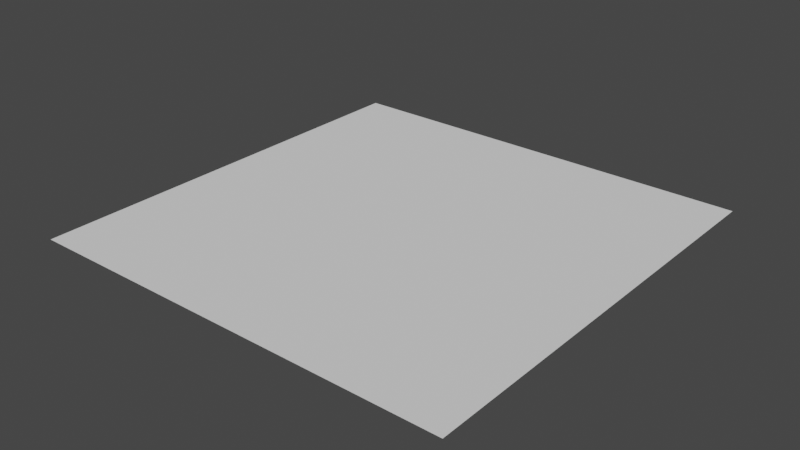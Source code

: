# Source: Cube_2_Offset.blend  (saved by Blender 2.90.8; exported with 4.5.12 LTS)
import bpy
from mathutils import Matrix  # noqa: F401  (used for matrix-valued properties, if any)

bpy.ops.wm.read_factory_settings(use_empty=True)
scene = bpy.context.scene
scene.name = 'Scene'

# ---- collections
col_collection = bpy.data.collections.new('Collection'); scene.collection.children.link(col_collection)

# ---- world
world_world = bpy.data.worlds.new('World'); scene.world = world_world
world_world.use_nodes = True; world_world.node_tree.nodes.clear()
_N = world_world.node_tree.nodes; _L = world_world.node_tree.links
n0 = _N.new('ShaderNodeOutputWorld'); n0.name = 'World Output'; n0.location = (300, 300)
n1 = _N.new('ShaderNodeBackground'); n1.name = 'Background'; n1.location = (10, 300)
n1.inputs[0].default_value = (0.05088, 0.05088, 0.05088, 1.0)
_L.new(n1.outputs[0], n0.inputs[0])
n0.is_active_output = True
world_world.color = (0.05088, 0.05088, 0.05088)
world_world.use_sun_shadow = False
world_world.sun_shadow_jitter_overblur = 0.0

# ---- meshes
me_plane_006 = bpy.data.meshes.new('Plane.006')
me_plane_006.from_pydata([(-1.0, 2.0, 0.0), (1.0, 2.0, 0.0), (-1.0, 4.0, 0.0), (1.0, 4.0, 0.0)], [], [(0, 1, 3, 2)])
_uv = me_plane_006.uv_layers.new(name='UVMap')
_uv.uv.foreach_set('vector', [0.0, 0.0, 1.0, 0.0, 1.0, 1.0, 0.0, 1.0])
me_plane_006.use_remesh_fix_poles = True
me_plane_006.use_remesh_preserve_attributes = False
me_plane_006.use_mirror_vertex_groups = False
me_plane_006.update()

# ---- objects
ob_plane = bpy.data.objects.new('Plane', me_plane_006)

# ---- transforms, parenting, visibility, modifiers, constraints
ob_plane.location = (0.0, -3.0, 0.0)
ob_plane.lineart.crease_threshold = 0.0

# ---- collection membership
col_collection.objects.link(ob_plane)

# ---- scene / render settings (as saved in the file)
scene.frame_start = 1; scene.frame_end = 250; scene.frame_set(0)
scene.render.engine = 'BLENDER_EEVEE_NEXT'
scene.cycles.use_denoising = False
scene.cycles.samples = 128
scene.cycles.sampling_pattern = 'TABULATED_SOBOL'
scene.cycles.use_adaptive_sampling = False
scene.cycles.use_light_tree = False
scene.view_settings.view_transform = 'Filmic'
bpy.context.view_layer.update()

# ---- added for rendering (the .blend has no active camera and no usable light): camera, sun
cam_auto = bpy.data.cameras.new('AutoCamera')
cam_auto.lens = 50.0
cam_auto.sensor_width = 36.0
cam_auto.clip_end = 1000.0
ob_auto_camera = bpy.data.objects.new('AutoCamera', cam_auto)
scene.collection.objects.link(ob_auto_camera)
ob_auto_camera.location = (2.61693, -3.14032, 2.09354)
ob_auto_camera.rotation_euler = (1.09748, -7.21219e-08, 0.694738)
scene.camera = ob_auto_camera
light_auto_sun = bpy.data.lights.new('AutoSun', 'SUN')
light_auto_sun.energy = 3.0
light_auto_sun.angle = 0.0523599
ob_auto_sun = bpy.data.objects.new('AutoSun', light_auto_sun)
scene.collection.objects.link(ob_auto_sun)
ob_auto_sun.rotation_euler = (0.872665, 0.174533, 0.523599)
bpy.context.view_layer.update()
